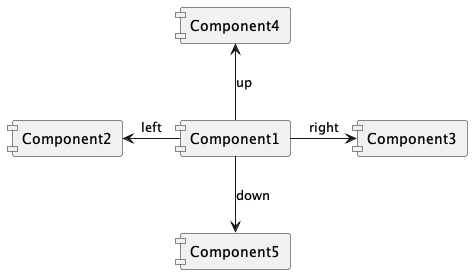

The diagram above was rendered by PlantUML. Its source (embedded in the PNG):
@startuml

skinparam componentStyle uml1

[Component1] -left-> [Component2] : left
[Component1] -right-> [Component3] : right
[Component1] -up-> [Component4] : up
[Component1] -down-> [Component5] : down

@enduml